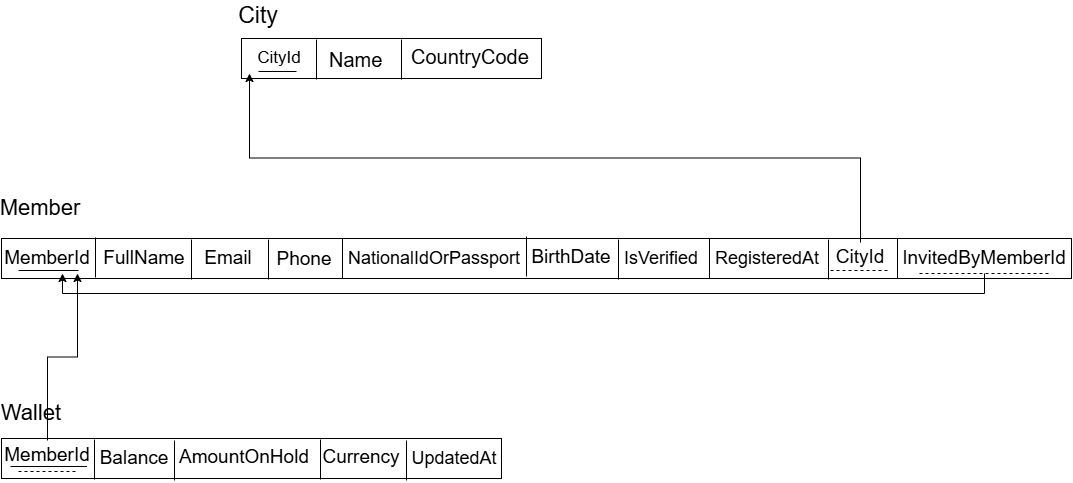

The diagram above was exported from draw.io. Its source (the exported page's mxGraphModel, read from the mxfile embedded in the PNG):
<mxGraphModel dx="1970" dy="680" grid="1" gridSize="10" guides="1" tooltips="1" connect="1" arrows="1" fold="1" page="1" pageScale="1" pageWidth="850" pageHeight="1100" math="0" shadow="0">
  <root>
    <mxCell id="0" />
    <mxCell id="1" parent="0" />
    <mxCell id="c9O1sE9VthaP3BeuO_UG-1" parent="1" style="rounded=0;whiteSpace=wrap;html=1;" value="" vertex="1">
      <mxGeometry height="40" width="300" x="160" y="120" as="geometry" />
    </mxCell>
    <mxCell id="c9O1sE9VthaP3BeuO_UG-2" parent="1" style="text;html=1;whiteSpace=wrap;strokeColor=none;fillColor=none;align=center;verticalAlign=middle;rounded=0;fontSize=23;" value="City" vertex="1">
      <mxGeometry height="30" width="60" x="147" y="82" as="geometry" />
    </mxCell>
    <mxCell id="c9O1sE9VthaP3BeuO_UG-3" parent="1" style="text;html=1;whiteSpace=wrap;strokeColor=none;fillColor=none;align=center;verticalAlign=middle;rounded=0;fontSize=17;" value="CityId" vertex="1">
      <mxGeometry height="30" width="60" x="168" y="125" as="geometry" />
    </mxCell>
    <mxCell id="c9O1sE9VthaP3BeuO_UG-5" edge="1" parent="1" style="endArrow=none;html=1;rounded=0;defaultLabelBackgroundColor=page;labelPadding=0 4;" value="">
      <mxGeometry relative="1" as="geometry">
        <mxPoint x="235" y="121" as="sourcePoint" />
        <mxPoint x="235" y="161" as="targetPoint" />
      </mxGeometry>
    </mxCell>
    <mxCell id="c9O1sE9VthaP3BeuO_UG-6" parent="1" style="line;strokeWidth=1;rotatable=0;dashed=0;labelPosition=right;align=left;verticalAlign=middle;spacingTop=0;spacingLeft=6;points=[];portConstraint=eastwest;labelPerimeter=1;" value="" vertex="1">
      <mxGeometry height="10" width="38" x="177" y="148" as="geometry" />
    </mxCell>
    <mxCell id="c9O1sE9VthaP3BeuO_UG-7" parent="1" style="text;strokeColor=none;fillColor=none;spacingLeft=4;spacingRight=4;overflow=hidden;rotatable=0;points=[[0,0.5],[1,0.5]];portConstraint=eastwest;fontSize=20;whiteSpace=wrap;html=1;" value="Name" vertex="1">
      <mxGeometry height="40" width="68" x="242" y="123" as="geometry" />
    </mxCell>
    <mxCell id="c9O1sE9VthaP3BeuO_UG-8" edge="1" parent="1" style="endArrow=none;html=1;rounded=0;defaultLabelBackgroundColor=page;labelPadding=0 4;" value="">
      <mxGeometry relative="1" as="geometry">
        <mxPoint x="320" y="121" as="sourcePoint" />
        <mxPoint x="320" y="161" as="targetPoint" />
      </mxGeometry>
    </mxCell>
    <mxCell id="c9O1sE9VthaP3BeuO_UG-9" parent="1" style="text;strokeColor=none;fillColor=none;spacingLeft=4;spacingRight=4;overflow=hidden;rotatable=0;points=[[0,0.5],[1,0.5]];portConstraint=eastwest;fontSize=20;whiteSpace=wrap;html=1;" value="CountryCode" vertex="1">
      <mxGeometry height="40" width="136" x="324" y="120" as="geometry" />
    </mxCell>
    <mxCell id="c9O1sE9VthaP3BeuO_UG-11" parent="1" style="rounded=0;whiteSpace=wrap;html=1;" value="" vertex="1">
      <mxGeometry height="40" width="1070" x="-80" y="320" as="geometry" />
    </mxCell>
    <mxCell id="c9O1sE9VthaP3BeuO_UG-12" parent="1" style="text;html=1;whiteSpace=wrap;strokeColor=none;fillColor=none;align=center;verticalAlign=middle;rounded=0;fontSize=22;" value="Member" vertex="1">
      <mxGeometry height="30" width="60" x="-71" y="275" as="geometry" />
    </mxCell>
    <mxCell id="c9O1sE9VthaP3BeuO_UG-13" parent="1" style="text;html=1;whiteSpace=wrap;strokeColor=none;fillColor=none;align=center;verticalAlign=middle;rounded=0;fontSize=19;" value="MemberId" vertex="1">
      <mxGeometry height="30" width="60" x="-64" y="325" as="geometry" />
    </mxCell>
    <mxCell id="c9O1sE9VthaP3BeuO_UG-14" edge="1" parent="1" style="endArrow=none;html=1;rounded=0;defaultLabelBackgroundColor=page;labelPadding=0 4;" value="">
      <mxGeometry relative="1" as="geometry">
        <mxPoint x="14" y="319" as="sourcePoint" />
        <mxPoint x="14" y="359" as="targetPoint" />
      </mxGeometry>
    </mxCell>
    <mxCell id="c9O1sE9VthaP3BeuO_UG-15" parent="1" style="line;strokeWidth=1;rotatable=0;dashed=0;labelPosition=right;align=left;verticalAlign=middle;spacingTop=0;spacingLeft=6;points=[];portConstraint=eastwest;labelPerimeter=1;" value="" vertex="1">
      <mxGeometry height="10" width="60" x="-63" y="347" as="geometry" />
    </mxCell>
    <mxCell id="c9O1sE9VthaP3BeuO_UG-16" parent="1" style="text;html=1;whiteSpace=wrap;strokeColor=none;fillColor=none;align=center;verticalAlign=middle;rounded=0;fontSize=19;" value="FullName" vertex="1">
      <mxGeometry height="30" width="60" x="33" y="325" as="geometry" />
    </mxCell>
    <mxCell id="c9O1sE9VthaP3BeuO_UG-17" edge="1" parent="1" style="endArrow=none;html=1;rounded=0;defaultLabelBackgroundColor=page;labelPadding=0 4;" value="">
      <mxGeometry relative="1" as="geometry">
        <mxPoint x="110" y="321" as="sourcePoint" />
        <mxPoint x="110" y="361" as="targetPoint" />
      </mxGeometry>
    </mxCell>
    <mxCell id="c9O1sE9VthaP3BeuO_UG-18" parent="1" style="text;html=1;whiteSpace=wrap;strokeColor=none;fillColor=none;align=center;verticalAlign=middle;rounded=0;fontSize=19;" value="Email" vertex="1">
      <mxGeometry height="30" width="60" x="117" y="325" as="geometry" />
    </mxCell>
    <mxCell id="c9O1sE9VthaP3BeuO_UG-19" edge="1" parent="1" style="endArrow=none;html=1;rounded=0;defaultLabelBackgroundColor=page;labelPadding=0 4;" value="">
      <mxGeometry relative="1" as="geometry">
        <mxPoint x="187" y="321" as="sourcePoint" />
        <mxPoint x="187" y="361" as="targetPoint" />
      </mxGeometry>
    </mxCell>
    <mxCell id="c9O1sE9VthaP3BeuO_UG-20" parent="1" style="text;html=1;whiteSpace=wrap;strokeColor=none;fillColor=none;align=center;verticalAlign=middle;rounded=0;fontSize=19;" value="Phone" vertex="1">
      <mxGeometry height="30" width="60" x="193" y="326" as="geometry" />
    </mxCell>
    <mxCell id="c9O1sE9VthaP3BeuO_UG-21" edge="1" parent="1" style="endArrow=none;html=1;rounded=0;defaultLabelBackgroundColor=page;labelPadding=0 4;" value="">
      <mxGeometry relative="1" as="geometry">
        <mxPoint x="261" y="320" as="sourcePoint" />
        <mxPoint x="261" y="360" as="targetPoint" />
      </mxGeometry>
    </mxCell>
    <mxCell id="c9O1sE9VthaP3BeuO_UG-22" parent="1" style="text;html=1;whiteSpace=wrap;strokeColor=none;fillColor=none;align=center;verticalAlign=middle;rounded=0;fontSize=18;" value="NationalIdOrPassport" vertex="1">
      <mxGeometry height="30" width="60" x="323" y="325" as="geometry" />
    </mxCell>
    <mxCell id="c9O1sE9VthaP3BeuO_UG-23" edge="1" parent="1" style="endArrow=none;html=1;rounded=0;defaultLabelBackgroundColor=page;labelPadding=0 4;" value="">
      <mxGeometry relative="1" as="geometry">
        <mxPoint x="445" y="318" as="sourcePoint" />
        <mxPoint x="445" y="358" as="targetPoint" />
      </mxGeometry>
    </mxCell>
    <mxCell id="c9O1sE9VthaP3BeuO_UG-24" parent="1" style="text;html=1;whiteSpace=wrap;strokeColor=none;fillColor=none;align=center;verticalAlign=middle;rounded=0;fontSize=19;" value="BirthDate" vertex="1">
      <mxGeometry height="30" width="60" x="460" y="324" as="geometry" />
    </mxCell>
    <mxCell id="c9O1sE9VthaP3BeuO_UG-25" edge="1" parent="1" style="endArrow=none;html=1;rounded=0;defaultLabelBackgroundColor=page;labelPadding=0 4;" value="">
      <mxGeometry relative="1" as="geometry">
        <mxPoint x="537" y="321" as="sourcePoint" />
        <mxPoint x="537" y="361" as="targetPoint" />
      </mxGeometry>
    </mxCell>
    <mxCell id="c9O1sE9VthaP3BeuO_UG-26" parent="1" style="text;html=1;whiteSpace=wrap;strokeColor=none;fillColor=none;align=center;verticalAlign=middle;rounded=0;fontSize=18;" value="IsVerified" vertex="1">
      <mxGeometry height="30" width="60" x="550" y="325" as="geometry" />
    </mxCell>
    <mxCell id="c9O1sE9VthaP3BeuO_UG-27" edge="1" parent="1" style="endArrow=none;html=1;rounded=0;defaultLabelBackgroundColor=page;labelPadding=0 4;" value="">
      <mxGeometry relative="1" as="geometry">
        <mxPoint x="628" y="320" as="sourcePoint" />
        <mxPoint x="628" y="360" as="targetPoint" />
      </mxGeometry>
    </mxCell>
    <mxCell id="c9O1sE9VthaP3BeuO_UG-28" parent="1" style="text;html=1;whiteSpace=wrap;strokeColor=none;fillColor=none;align=center;verticalAlign=middle;rounded=0;fontSize=18;" value="RegisteredAt" vertex="1">
      <mxGeometry height="30" width="60" x="656" y="325" as="geometry" />
    </mxCell>
    <mxCell id="c9O1sE9VthaP3BeuO_UG-29" edge="1" parent="1" style="endArrow=none;html=1;rounded=0;defaultLabelBackgroundColor=page;labelPadding=0 4;" value="">
      <mxGeometry relative="1" as="geometry">
        <mxPoint x="747" y="321" as="sourcePoint" />
        <mxPoint x="747" y="361" as="targetPoint" />
      </mxGeometry>
    </mxCell>
    <mxCell id="c9O1sE9VthaP3BeuO_UG-35" edge="1" parent="1" source="c9O1sE9VthaP3BeuO_UG-30" style="edgeStyle=orthogonalEdgeStyle;rounded=0;orthogonalLoop=1;jettySize=auto;html=1;exitX=0.5;exitY=0;exitDx=0;exitDy=0;entryX=0;entryY=1;entryDx=0;entryDy=0;defaultLabelBackgroundColor=page;labelPadding=0 4;" target="c9O1sE9VthaP3BeuO_UG-3">
      <mxGeometry relative="1" as="geometry" />
    </mxCell>
    <mxCell id="c9O1sE9VthaP3BeuO_UG-30" parent="1" style="text;html=1;whiteSpace=wrap;strokeColor=none;fillColor=none;align=center;verticalAlign=middle;rounded=0;fontSize=19;" value="CityId" vertex="1">
      <mxGeometry height="30" width="60" x="749" y="324" as="geometry" />
    </mxCell>
    <mxCell id="c9O1sE9VthaP3BeuO_UG-31" edge="1" parent="1" style="endArrow=none;html=1;rounded=0;defaultLabelBackgroundColor=page;labelPadding=0 4;" value="">
      <mxGeometry relative="1" as="geometry">
        <mxPoint x="816" y="320" as="sourcePoint" />
        <mxPoint x="816" y="360" as="targetPoint" />
      </mxGeometry>
    </mxCell>
    <mxCell id="c9O1sE9VthaP3BeuO_UG-32" parent="1" style="line;strokeWidth=1;rotatable=0;dashed=1;labelPosition=right;align=left;verticalAlign=middle;spacingTop=0;spacingLeft=6;points=[];portConstraint=eastwest;labelPerimeter=1;" value="" vertex="1">
      <mxGeometry height="10" width="60" x="749" y="347" as="geometry" />
    </mxCell>
    <mxCell id="oQP_4rGSZ1ifBGIzl4hf-15" edge="1" parent="1" source="c9O1sE9VthaP3BeuO_UG-33" style="edgeStyle=orthogonalEdgeStyle;rounded=0;orthogonalLoop=1;jettySize=auto;html=1;exitX=0.5;exitY=1;exitDx=0;exitDy=0;entryX=0.75;entryY=1;entryDx=0;entryDy=0;defaultLabelBackgroundColor=page;labelPadding=0 4;" target="c9O1sE9VthaP3BeuO_UG-13">
      <mxGeometry relative="1" as="geometry" />
    </mxCell>
    <mxCell id="c9O1sE9VthaP3BeuO_UG-33" parent="1" style="text;html=1;whiteSpace=wrap;strokeColor=none;fillColor=none;align=center;verticalAlign=middle;rounded=0;fontSize=19;" value="InvitedByMemberId" vertex="1">
      <mxGeometry height="30" width="60" x="873" y="325" as="geometry" />
    </mxCell>
    <mxCell id="c9O1sE9VthaP3BeuO_UG-34" parent="1" style="line;strokeWidth=1;rotatable=0;dashed=1;labelPosition=right;align=left;verticalAlign=middle;spacingTop=0;spacingLeft=6;points=[];portConstraint=eastwest;labelPerimeter=1;" value="" vertex="1">
      <mxGeometry height="10" width="130" x="838" y="350" as="geometry" />
    </mxCell>
    <mxCell id="oQP_4rGSZ1ifBGIzl4hf-1" parent="1" style="rounded=0;whiteSpace=wrap;html=1;" value="" vertex="1">
      <mxGeometry height="40" width="500" x="-80" y="520" as="geometry" />
    </mxCell>
    <mxCell id="oQP_4rGSZ1ifBGIzl4hf-2" parent="1" style="text;html=1;whiteSpace=wrap;strokeColor=none;fillColor=none;align=center;verticalAlign=middle;rounded=0;fontSize=22;" value="Wallet" vertex="1">
      <mxGeometry height="30" width="60" x="-80" y="480" as="geometry" />
    </mxCell>
    <mxCell id="oQP_4rGSZ1ifBGIzl4hf-14" edge="1" parent="1" source="oQP_4rGSZ1ifBGIzl4hf-3" style="edgeStyle=orthogonalEdgeStyle;rounded=0;orthogonalLoop=1;jettySize=auto;html=1;exitX=0.5;exitY=0;exitDx=0;exitDy=0;entryX=1;entryY=1;entryDx=0;entryDy=0;defaultLabelBackgroundColor=page;labelPadding=0 4;" target="c9O1sE9VthaP3BeuO_UG-13">
      <mxGeometry relative="1" as="geometry" />
    </mxCell>
    <mxCell id="oQP_4rGSZ1ifBGIzl4hf-3" parent="1" style="text;html=1;whiteSpace=wrap;strokeColor=none;fillColor=none;align=center;verticalAlign=middle;rounded=0;fontSize=19;" value="MemberId" vertex="1">
      <mxGeometry height="30" width="60" x="-64" y="522" as="geometry" />
    </mxCell>
    <mxCell id="oQP_4rGSZ1ifBGIzl4hf-4" edge="1" parent="1" style="endArrow=none;html=1;rounded=0;defaultLabelBackgroundColor=page;labelPadding=0 4;" value="">
      <mxGeometry relative="1" as="geometry">
        <mxPoint x="13" y="521" as="sourcePoint" />
        <mxPoint x="13" y="561" as="targetPoint" />
      </mxGeometry>
    </mxCell>
    <mxCell id="oQP_4rGSZ1ifBGIzl4hf-5" parent="1" style="text;html=1;whiteSpace=wrap;strokeColor=none;fillColor=none;align=center;verticalAlign=middle;rounded=0;fontSize=19;" value="Balance" vertex="1">
      <mxGeometry height="30" width="60" x="23" y="525" as="geometry" />
    </mxCell>
    <mxCell id="oQP_4rGSZ1ifBGIzl4hf-6" edge="1" parent="1" style="endArrow=none;html=1;rounded=0;defaultLabelBackgroundColor=page;labelPadding=0 4;" value="">
      <mxGeometry relative="1" as="geometry">
        <mxPoint x="93" y="522" as="sourcePoint" />
        <mxPoint x="93" y="562" as="targetPoint" />
      </mxGeometry>
    </mxCell>
    <mxCell id="oQP_4rGSZ1ifBGIzl4hf-7" parent="1" style="text;html=1;whiteSpace=wrap;strokeColor=none;fillColor=none;align=center;verticalAlign=middle;rounded=0;fontSize=19;" value="AmountOnHold" vertex="1">
      <mxGeometry height="30" width="60" x="133" y="524" as="geometry" />
    </mxCell>
    <mxCell id="oQP_4rGSZ1ifBGIzl4hf-8" edge="1" parent="1" style="endArrow=none;html=1;rounded=0;defaultLabelBackgroundColor=page;labelPadding=0 4;" value="">
      <mxGeometry relative="1" as="geometry">
        <mxPoint x="239" y="521" as="sourcePoint" />
        <mxPoint x="239" y="561" as="targetPoint" />
      </mxGeometry>
    </mxCell>
    <mxCell id="oQP_4rGSZ1ifBGIzl4hf-9" parent="1" style="text;html=1;whiteSpace=wrap;strokeColor=none;fillColor=none;align=center;verticalAlign=middle;rounded=0;fontSize=19;" value="Currency" vertex="1">
      <mxGeometry height="30" width="60" x="250" y="524" as="geometry" />
    </mxCell>
    <mxCell id="oQP_4rGSZ1ifBGIzl4hf-10" edge="1" parent="1" style="endArrow=none;html=1;rounded=0;defaultLabelBackgroundColor=page;labelPadding=0 4;" value="">
      <mxGeometry relative="1" as="geometry">
        <mxPoint x="325" y="522" as="sourcePoint" />
        <mxPoint x="325" y="562" as="targetPoint" />
      </mxGeometry>
    </mxCell>
    <mxCell id="oQP_4rGSZ1ifBGIzl4hf-11" parent="1" style="text;html=1;whiteSpace=wrap;strokeColor=none;fillColor=none;align=center;verticalAlign=middle;rounded=0;fontSize=18;" value="UpdatedAt" vertex="1">
      <mxGeometry height="30" width="60" x="343" y="525" as="geometry" />
    </mxCell>
    <mxCell id="oQP_4rGSZ1ifBGIzl4hf-12" parent="1" style="line;strokeWidth=1;rotatable=0;dashed=0;labelPosition=right;align=left;verticalAlign=middle;spacingTop=0;spacingLeft=6;points=[];portConstraint=eastwest;labelPerimeter=1;" value="" vertex="1">
      <mxGeometry height="10" width="76.5" x="-71" y="543" as="geometry" />
    </mxCell>
    <mxCell id="oQP_4rGSZ1ifBGIzl4hf-13" parent="1" style="line;strokeWidth=1;rotatable=0;dashed=1;labelPosition=right;align=left;verticalAlign=middle;spacingTop=0;spacingLeft=6;points=[];portConstraint=eastwest;labelPerimeter=1;" value="" vertex="1">
      <mxGeometry height="10" width="60" x="-63" y="548" as="geometry" />
    </mxCell>
  </root>
</mxGraphModel>